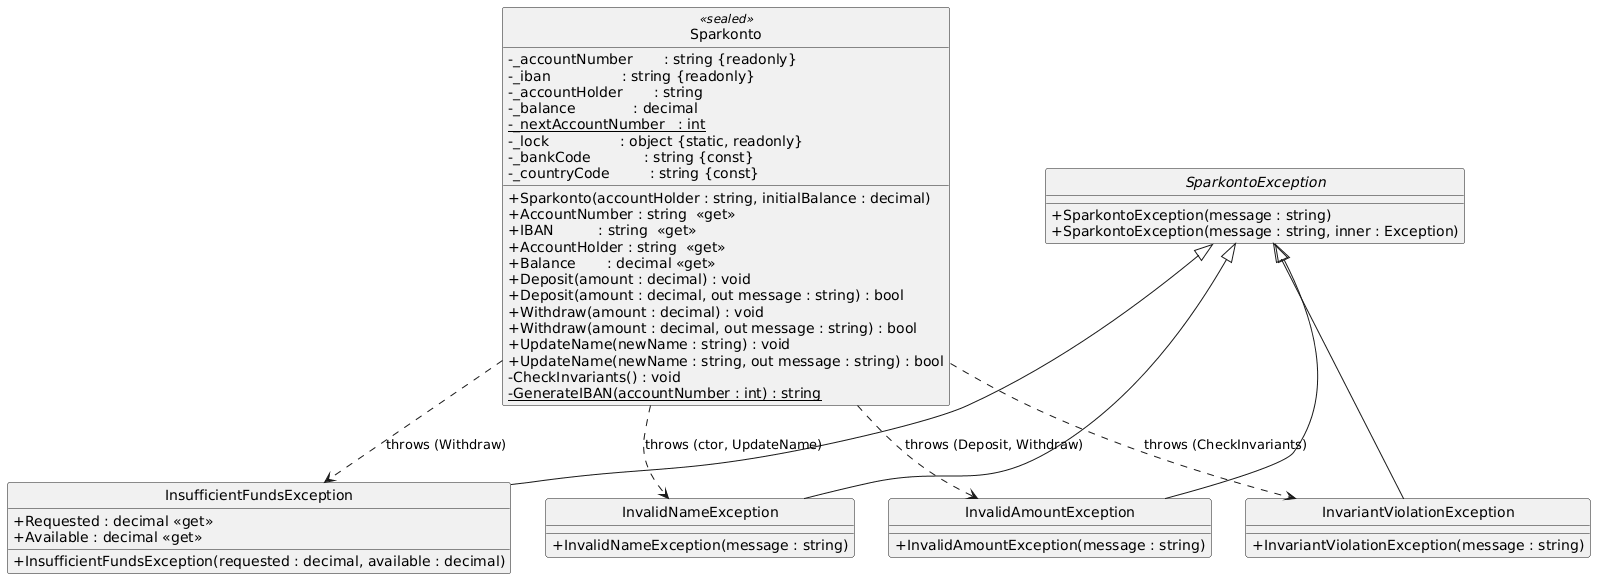

The diagram above was rendered by PlantUML. Its source (embedded in the PNG):
@startuml
skinparam classAttributeIconSize 0
hide circle

class Sparkonto << sealed >> {
    -_accountNumber       : string {readonly}
    -_iban                : string {readonly}
    -_accountHolder       : string
    -_balance             : decimal
    -_nextAccountNumber   : int    {static}
    -_lock                : object {static, readonly}
    -_bankCode            : string {const}
    -_countryCode         : string {const}
    __
    + Sparkonto(accountHolder : string, initialBalance : decimal)
    + AccountNumber : string  <<get>>
    + IBAN          : string  <<get>>
    + AccountHolder : string  <<get>>
    + Balance       : decimal <<get>>
    + Deposit(amount : decimal) : void
    + Deposit(amount : decimal, out message : string) : bool
    + Withdraw(amount : decimal) : void
    + Withdraw(amount : decimal, out message : string) : bool
    + UpdateName(newName : string) : void
    + UpdateName(newName : string, out message : string) : bool
    - CheckInvariants() : void
    - GenerateIBAN(accountNumber : int) : string {static}
}

abstract class SparkontoException {
    + SparkontoException(message : string)
    + SparkontoException(message : string, inner : Exception)
}

class InvalidAmountException {
    + InvalidAmountException(message : string)
}

class InvalidNameException {
    + InvalidNameException(message : string)
}

class InsufficientFundsException {
    + Requested : decimal <<get>>
    + Available : decimal <<get>>
    + InsufficientFundsException(requested : decimal, available : decimal)
}

class InvariantViolationException {
    + InvariantViolationException(message : string)
}

SparkontoException <|-- InvalidAmountException
SparkontoException <|-- InvalidNameException
SparkontoException <|-- InsufficientFundsException
SparkontoException <|-- InvariantViolationException

Sparkonto ..> InvalidNameException          : throws (ctor, UpdateName)
Sparkonto ..> InvalidAmountException        : throws (Deposit, Withdraw)
Sparkonto ..> InsufficientFundsException    : throws (Withdraw)
Sparkonto ..> InvariantViolationException   : throws (CheckInvariants)
@enduml